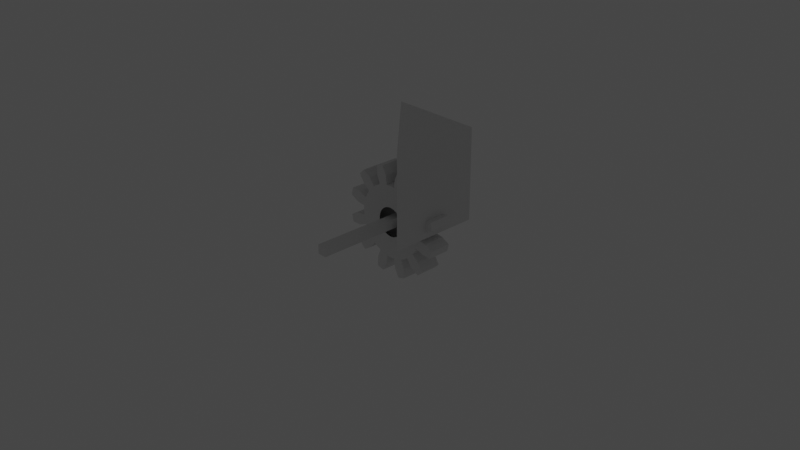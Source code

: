 # Source: BaseModel.blend  (saved by Blender 2.83.20; exported with 4.5.12 LTS)
import bpy
from mathutils import Matrix  # noqa: F401  (used for matrix-valued properties, if any)

bpy.ops.wm.read_factory_settings(use_empty=True)
scene = bpy.context.scene
scene.name = 'Scene'

# ---- collections
col_collection = bpy.data.collections.new('Collection'); scene.collection.children.link(col_collection)
col_other = bpy.data.collections.new('Other'); scene.collection.children.link(col_other)

# ---- materials (node trees are filled in below, after node groups)
mat_material = bpy.data.materials.new('Material')
mat_material.alpha_threshold = 0.0
mat_material.use_transparent_shadow = False
mat_material.line_color = (0.0, 0.0, 0.0, 1.0)

# ---- material node trees
mat_material.use_nodes = True; mat_material.node_tree.nodes.clear()
_N = mat_material.node_tree.nodes; _L = mat_material.node_tree.links
n0 = _N.new('ShaderNodeOutputMaterial'); n0.name = 'Material Output'; n0.location = (300, 300)
n1 = _N.new('ShaderNodeBsdfPrincipled'); n1.name = 'Principled BSDF'; n1.location = (10, 300)
n1.distribution = 'GGX'
n1.subsurface_method = 'BURLEY'
n1.inputs[2].default_value = 0.4
n1.inputs[3].default_value = 1.45
n1.inputs[27].default_value = (0.0, 0.0, 0.0, 1.0)
n1.inputs[28].default_value = 1.0
_L.new(n1.outputs[0], n0.inputs[0])
n0.is_active_output = True

# ---- world
world_world = bpy.data.worlds.new('World'); scene.world = world_world
world_world.use_nodes = True; world_world.node_tree.nodes.clear()
_N = world_world.node_tree.nodes; _L = world_world.node_tree.links
n0 = _N.new('ShaderNodeOutputWorld'); n0.name = 'World Output'; n0.location = (300, 300)
n1 = _N.new('ShaderNodeBackground'); n1.name = 'Background'; n1.location = (10, 300)
n1.inputs[0].default_value = (0.05088, 0.05088, 0.05088, 1.0)
_L.new(n1.outputs[0], n0.inputs[0])
n0.is_active_output = True
world_world.color = (0.05088, 0.05088, 0.05088)
world_world.use_sun_shadow = False
world_world.sun_shadow_jitter_overblur = 0.0

# ---- cameras
cam_camera = bpy.data.cameras.new('Camera')
cam_camera.clip_end = 100.0
cam_camera.ortho_scale = 7.314

# ---- lights
light_light = bpy.data.lights.new('Light', 'POINT')
light_light.transmission_factor = 0.0
light_light.energy = 1000.0
light_light.shadow_soft_size = 0.1
light_light.shadow_maximum_resolution = 0.006
light_light.use_absolute_resolution = True

# ---- meshes
me_cube = bpy.data.meshes.new('Cube')
me_cube.from_pydata([(0.5, 1.0, -0.5), (0.5, 0.0, -0.5), (0.5, 1.0, 0.5), (0.5, 2.98e-08, 0.5), (-0.5, 1.0, -0.5), (-0.5, 0.0, -0.5)], [], [(2, 4, 5, 3), (0, 4, 2), (1, 0, 2, 3), (5, 4, 0, 1), (5, 1, 3)])
_uv = me_cube.uv_layers.new(name='UVMap')
_uv.uv.foreach_set('vector', [0.625, 0.75, 0.625, 0.25, 0.375, 0.25, 0.375, 0.75, 0.625, 0.5, 0.875, 0.5, 0.625, 0.75, 0.375, 0.5, 0.625, 0.5, 0.625, 0.75, 0.375, 0.75, 0.375, 0.25, 0.625, 0.25, 0.625, 0.5, 0.375, 0.5, 0.125, 0.5, 0.375, 0.5, 0.375, 0.75])
me_cube.materials.append(mat_material)
me_cube.use_remesh_preserve_volume = False
me_cube.use_remesh_preserve_attributes = False
me_cube.use_mirror_vertex_groups = False
me_cube.update()
me_x = bpy.data.meshes.new('立方体')
me_x.from_pydata([(-0.05062, -0.05062, 1.017), (-0.05062, 0.05062, 1.017), (-0.05062, -0.05062, -0.001465), (-0.05062, 0.05062, -0.001465), (0.05062, -0.05062, 1.017), (0.05062, 0.05062, 1.017), (0.05062, -0.05062, -0.001465), (0.05062, 0.05062, -0.001465)], [], [(0, 1, 3, 2), (2, 3, 7, 6), (6, 7, 5, 4), (4, 5, 1, 0), (2, 6, 4, 0), (7, 3, 1, 5)])
_uv = me_x.uv_layers.new(name='UV 贴图')
_uv.uv.foreach_set('vector', [0.375, 0.0, 0.625, 0.0, 0.625, 0.25, 0.375, 0.25, 0.375, 0.25, 0.625, 0.25, 0.625, 0.5, 0.375, 0.5, 0.375, 0.5, 0.625, 0.5, 0.625, 0.75, 0.375, 0.75, 0.375, 0.75, 0.625, 0.75, 0.625, 1.0, 0.375, 1.0, 0.125, 0.5, 0.375, 0.5, 0.375, 0.75, 0.125, 0.75, 0.625, 0.5, 0.875, 0.5, 0.875, 0.75, 0.625, 0.75])
me_x.use_remesh_fix_poles = True
me_x.use_remesh_preserve_attributes = False
me_x.use_mirror_vertex_groups = False
me_x.update()
me_gear = bpy.data.meshes.new('Gear')
me_gear.from_pydata([(0.16, 0.0, -0.12), (0.1586, 0.02088, -0.12), (0.1545, 0.04141, -0.12), (0.1478, 0.06123, -0.12), (0.4, 0.0, -0.12), (0.3966, 0.05221, -0.12), (0.3864, 0.1035, -0.12), (0.3696, 0.1531, -0.12), (0.4957, 0.06526, -0.12), (0.483, 0.1294, -0.12), (0.4619, 0.1913, -0.12), (0.589, 0.1142, -0.12), (0.5796, 0.1553, -0.12), (0.5672, 0.1956, -0.12), (0.16, 0.0, 0.12), (0.1586, 0.02088, 0.12), (0.1545, 0.04141, 0.12), (0.1478, 0.06123, 0.12), (0.4, 0.0, 0.12), (0.3966, 0.05221, 0.12), (0.3864, 0.1035, 0.12), (0.3696, 0.1531, 0.12), (0.4957, 0.06526, 0.12), (0.483, 0.1294, 0.12), (0.4619, 0.1913, 0.12), (0.589, 0.1142, 0.12), (0.5796, 0.1553, 0.12), (0.5672, 0.1956, 0.12), (0.1386, 0.08, -0.12), (0.1269, 0.0974, -0.12), (0.1131, 0.1131, -0.12), (0.0974, 0.1269, -0.12), (0.3464, 0.2, -0.12), (0.3173, 0.2435, -0.12), (0.2828, 0.2828, -0.12), (0.2435, 0.3173, -0.12), (0.3967, 0.3044, -0.12), (0.3536, 0.3536, -0.12), (0.3044, 0.3967, -0.12), (0.453, 0.3934, -0.12), (0.4243, 0.4243, -0.12), (0.3934, 0.453, -0.12), (0.1386, 0.08, 0.12), (0.1269, 0.0974, 0.12), (0.1131, 0.1131, 0.12), (0.0974, 0.1269, 0.12), (0.3464, 0.2, 0.12), (0.3173, 0.2435, 0.12), (0.2828, 0.2828, 0.12), (0.2435, 0.3173, 0.12), (0.3967, 0.3044, 0.12), (0.3536, 0.3536, 0.12), (0.3044, 0.3967, 0.12), (0.453, 0.3934, 0.12), (0.4243, 0.4243, 0.12), (0.3934, 0.453, 0.12), (0.08, 0.1386, -0.12), (0.06123, 0.1478, -0.12), (0.04141, 0.1545, -0.12), (0.02088, 0.1586, -0.12), (0.2, 0.3464, -0.12), (0.1531, 0.3696, -0.12), (0.1035, 0.3864, -0.12), (0.05221, 0.3966, -0.12), (0.1913, 0.4619, -0.12), (0.1294, 0.483, -0.12), (0.06526, 0.4957, -0.12), (0.1956, 0.5672, -0.12), (0.1553, 0.5796, -0.12), (0.1142, 0.589, -0.12), (0.08, 0.1386, 0.12), (0.06123, 0.1478, 0.12), (0.04141, 0.1545, 0.12), (0.02088, 0.1586, 0.12), (0.2, 0.3464, 0.12), (0.1531, 0.3696, 0.12), (0.1035, 0.3864, 0.12), (0.05221, 0.3966, 0.12), (0.1913, 0.4619, 0.12), (0.1294, 0.483, 0.12), (0.06526, 0.4957, 0.12), (0.1956, 0.5672, 0.12), (0.1553, 0.5796, 0.12), (0.1142, 0.589, 0.12), (9.797e-18, 0.16, -0.12), (-0.02088, 0.1586, -0.12), (-0.04141, 0.1545, -0.12), (-0.06123, 0.1478, -0.12), (2.449e-17, 0.4, -0.12), (-0.05221, 0.3966, -0.12), (-0.1035, 0.3864, -0.12), (-0.1531, 0.3696, -0.12), (-0.06526, 0.4957, -0.12), (-0.1294, 0.483, -0.12), (-0.1913, 0.4619, -0.12), (-0.1142, 0.589, -0.12), (-0.1553, 0.5796, -0.12), (-0.1956, 0.5672, -0.12), (9.797e-18, 0.16, 0.12), (-0.02088, 0.1586, 0.12), (-0.04141, 0.1545, 0.12), (-0.06123, 0.1478, 0.12), (2.449e-17, 0.4, 0.12), (-0.05221, 0.3966, 0.12), (-0.1035, 0.3864, 0.12), (-0.1531, 0.3696, 0.12), (-0.06526, 0.4957, 0.12), (-0.1294, 0.483, 0.12), (-0.1913, 0.4619, 0.12), (-0.1142, 0.589, 0.12), (-0.1553, 0.5796, 0.12), (-0.1956, 0.5672, 0.12), (-0.08, 0.1386, -0.12), (-0.0974, 0.1269, -0.12), (-0.1131, 0.1131, -0.12), (-0.1269, 0.0974, -0.12), (-0.2, 0.3464, -0.12), (-0.2435, 0.3173, -0.12), (-0.2828, 0.2828, -0.12), (-0.3173, 0.2435, -0.12), (-0.3044, 0.3967, -0.12), (-0.3536, 0.3536, -0.12), (-0.3967, 0.3044, -0.12), (-0.3934, 0.453, -0.12), (-0.4243, 0.4243, -0.12), (-0.453, 0.3934, -0.12), (-0.08, 0.1386, 0.12), (-0.0974, 0.1269, 0.12), (-0.1131, 0.1131, 0.12), (-0.1269, 0.0974, 0.12), (-0.2, 0.3464, 0.12), (-0.2435, 0.3173, 0.12), (-0.2828, 0.2828, 0.12), (-0.3173, 0.2435, 0.12), (-0.3044, 0.3967, 0.12), (-0.3536, 0.3536, 0.12), (-0.3967, 0.3044, 0.12), (-0.3934, 0.453, 0.12), (-0.4243, 0.4243, 0.12), (-0.453, 0.3934, 0.12), (-0.1386, 0.08, -0.12), (-0.1478, 0.06123, -0.12), (-0.1545, 0.04141, -0.12), (-0.1586, 0.02088, -0.12), (-0.3464, 0.2, -0.12), (-0.3696, 0.1531, -0.12), (-0.3864, 0.1035, -0.12), (-0.3966, 0.05221, -0.12), (-0.4619, 0.1913, -0.12), (-0.483, 0.1294, -0.12), (-0.4957, 0.06526, -0.12), (-0.5672, 0.1956, -0.12), (-0.5796, 0.1553, -0.12), (-0.589, 0.1142, -0.12), (-0.1386, 0.08, 0.12), (-0.1478, 0.06123, 0.12), (-0.1545, 0.04141, 0.12), (-0.1586, 0.02088, 0.12), (-0.3464, 0.2, 0.12), (-0.3696, 0.1531, 0.12), (-0.3864, 0.1035, 0.12), (-0.3966, 0.05221, 0.12), (-0.4619, 0.1913, 0.12), (-0.483, 0.1294, 0.12), (-0.4957, 0.06526, 0.12), (-0.5672, 0.1956, 0.12), (-0.5796, 0.1553, 0.12), (-0.589, 0.1142, 0.12), (-0.16, 1.959e-17, -0.12), (-0.1586, -0.02088, -0.12), (-0.1545, -0.04141, -0.12), (-0.1478, -0.06123, -0.12), (-0.4, 4.899e-17, -0.12), (-0.3966, -0.05221, -0.12), (-0.3864, -0.1035, -0.12), (-0.3696, -0.1531, -0.12), (-0.4957, -0.06526, -0.12), (-0.483, -0.1294, -0.12), (-0.4619, -0.1913, -0.12), (-0.589, -0.1142, -0.12), (-0.5796, -0.1553, -0.12), (-0.5672, -0.1956, -0.12), (-0.16, 1.959e-17, 0.12), (-0.1586, -0.02088, 0.12), (-0.1545, -0.04141, 0.12), (-0.1478, -0.06123, 0.12), (-0.4, 4.899e-17, 0.12), (-0.3966, -0.05221, 0.12), (-0.3864, -0.1035, 0.12), (-0.3696, -0.1531, 0.12), (-0.4957, -0.06526, 0.12), (-0.483, -0.1294, 0.12), (-0.4619, -0.1913, 0.12), (-0.589, -0.1142, 0.12), (-0.5796, -0.1553, 0.12), (-0.5672, -0.1956, 0.12), (-0.1386, -0.08, -0.12), (-0.1269, -0.0974, -0.12), (-0.1131, -0.1131, -0.12), (-0.0974, -0.1269, -0.12), (-0.3464, -0.2, -0.12), (-0.3173, -0.2435, -0.12), (-0.2828, -0.2828, -0.12), (-0.2435, -0.3173, -0.12), (-0.3967, -0.3044, -0.12), (-0.3536, -0.3536, -0.12), (-0.3044, -0.3967, -0.12), (-0.453, -0.3934, -0.12), (-0.4243, -0.4243, -0.12), (-0.3934, -0.453, -0.12), (-0.1386, -0.08, 0.12), (-0.1269, -0.0974, 0.12), (-0.1131, -0.1131, 0.12), (-0.0974, -0.1269, 0.12), (-0.3464, -0.2, 0.12), (-0.3173, -0.2435, 0.12), (-0.2828, -0.2828, 0.12), (-0.2435, -0.3173, 0.12), (-0.3967, -0.3044, 0.12), (-0.3536, -0.3536, 0.12), (-0.3044, -0.3967, 0.12), (-0.453, -0.3934, 0.12), (-0.4243, -0.4243, 0.12), (-0.3934, -0.453, 0.12), (-0.08, -0.1386, -0.12), (-0.06123, -0.1478, -0.12), (-0.04141, -0.1545, -0.12), (-0.02088, -0.1586, -0.12), (-0.2, -0.3464, -0.12), (-0.1531, -0.3696, -0.12), (-0.1035, -0.3864, -0.12), (-0.05221, -0.3966, -0.12), (-0.1913, -0.4619, -0.12), (-0.1294, -0.483, -0.12), (-0.06526, -0.4957, -0.12), (-0.1956, -0.5672, -0.12), (-0.1553, -0.5796, -0.12), (-0.1142, -0.589, -0.12), (-0.08, -0.1386, 0.12), (-0.06123, -0.1478, 0.12), (-0.04141, -0.1545, 0.12), (-0.02088, -0.1586, 0.12), (-0.2, -0.3464, 0.12), (-0.1531, -0.3696, 0.12), (-0.1035, -0.3864, 0.12), (-0.05221, -0.3966, 0.12), (-0.1913, -0.4619, 0.12), (-0.1294, -0.483, 0.12), (-0.06526, -0.4957, 0.12), (-0.1956, -0.5672, 0.12), (-0.1553, -0.5796, 0.12), (-0.1142, -0.589, 0.12), (-2.939e-17, -0.16, -0.12), (0.02088, -0.1586, -0.12), (0.04141, -0.1545, -0.12), (0.06123, -0.1478, -0.12), (-7.348e-17, -0.4, -0.12), (0.05221, -0.3966, -0.12), (0.1035, -0.3864, -0.12), (0.1531, -0.3696, -0.12), (0.06526, -0.4957, -0.12), (0.1294, -0.483, -0.12), (0.1913, -0.4619, -0.12), (0.1142, -0.589, -0.12), (0.1553, -0.5796, -0.12), (0.1956, -0.5672, -0.12), (-2.939e-17, -0.16, 0.12), (0.02088, -0.1586, 0.12), (0.04141, -0.1545, 0.12), (0.06123, -0.1478, 0.12), (-7.348e-17, -0.4, 0.12), (0.05221, -0.3966, 0.12), (0.1035, -0.3864, 0.12), (0.1531, -0.3696, 0.12), (0.06526, -0.4957, 0.12), (0.1294, -0.483, 0.12), (0.1913, -0.4619, 0.12), (0.1142, -0.589, 0.12), (0.1553, -0.5796, 0.12), (0.1956, -0.5672, 0.12), (0.08, -0.1386, -0.12), (0.0974, -0.1269, -0.12), (0.1131, -0.1131, -0.12), (0.1269, -0.0974, -0.12), (0.2, -0.3464, -0.12), (0.2435, -0.3173, -0.12), (0.2828, -0.2828, -0.12), (0.3173, -0.2435, -0.12), (0.3044, -0.3967, -0.12), (0.3536, -0.3536, -0.12), (0.3967, -0.3044, -0.12), (0.3934, -0.453, -0.12), (0.4243, -0.4243, -0.12), (0.453, -0.3934, -0.12), (0.08, -0.1386, 0.12), (0.0974, -0.1269, 0.12), (0.1131, -0.1131, 0.12), (0.1269, -0.0974, 0.12), (0.2, -0.3464, 0.12), (0.2435, -0.3173, 0.12), (0.2828, -0.2828, 0.12), (0.3173, -0.2435, 0.12), (0.3044, -0.3967, 0.12), (0.3536, -0.3536, 0.12), (0.3967, -0.3044, 0.12), (0.3934, -0.453, 0.12), (0.4243, -0.4243, 0.12), (0.453, -0.3934, 0.12), (0.1386, -0.08, -0.12), (0.1478, -0.06123, -0.12), (0.1545, -0.04141, -0.12), (0.1586, -0.02088, -0.12), (0.3464, -0.2, -0.12), (0.3696, -0.1531, -0.12), (0.3864, -0.1035, -0.12), (0.3966, -0.05221, -0.12), (0.4619, -0.1913, -0.12), (0.483, -0.1294, -0.12), (0.4957, -0.06526, -0.12), (0.5672, -0.1956, -0.12), (0.5796, -0.1553, -0.12), (0.589, -0.1142, -0.12), (0.1386, -0.08, 0.12), (0.1478, -0.06123, 0.12), (0.1545, -0.04141, 0.12), (0.1586, -0.02088, 0.12), (0.3464, -0.2, 0.12), (0.3696, -0.1531, 0.12), (0.3864, -0.1035, 0.12), (0.3966, -0.05221, 0.12), (0.4619, -0.1913, 0.12), (0.483, -0.1294, 0.12), (0.4957, -0.06526, 0.12), (0.5672, -0.1956, 0.12), (0.5796, -0.1553, 0.12), (0.589, -0.1142, 0.12)], [], [(4, 0, 1, 5), (5, 1, 2, 6), (6, 2, 3, 7), (8, 5, 6, 9), (9, 6, 7, 10), (11, 8, 9, 12), (12, 9, 10, 13), (14, 18, 19, 15), (15, 19, 20, 16), (16, 20, 21, 17), (19, 22, 23, 20), (20, 23, 24, 21), (22, 25, 26, 23), (23, 26, 27, 24), (18, 4, 5, 19), (19, 5, 8, 22), (22, 8, 11, 25), (25, 11, 12, 26), (26, 12, 13, 27), (27, 13, 10, 24), (24, 10, 7, 21), (32, 28, 29, 33), (33, 29, 30, 34), (34, 30, 31, 35), (36, 33, 34, 37), (37, 34, 35, 38), (39, 36, 37, 40), (40, 37, 38, 41), (42, 46, 47, 43), (43, 47, 48, 44), (44, 48, 49, 45), (47, 50, 51, 48), (48, 51, 52, 49), (50, 53, 54, 51), (51, 54, 55, 52), (46, 32, 33, 47), (47, 33, 36, 50), (50, 36, 39, 53), (53, 39, 40, 54), (54, 40, 41, 55), (55, 41, 38, 52), (52, 38, 35, 49), (3, 28, 32, 7), (7, 32, 46, 21), (21, 46, 42, 17), (60, 56, 57, 61), (61, 57, 58, 62), (62, 58, 59, 63), (64, 61, 62, 65), (65, 62, 63, 66), (67, 64, 65, 68), (68, 65, 66, 69), (70, 74, 75, 71), (71, 75, 76, 72), (72, 76, 77, 73), (75, 78, 79, 76), (76, 79, 80, 77), (78, 81, 82, 79), (79, 82, 83, 80), (74, 60, 61, 75), (75, 61, 64, 78), (78, 64, 67, 81), (81, 67, 68, 82), (82, 68, 69, 83), (83, 69, 66, 80), (80, 66, 63, 77), (31, 56, 60, 35), (35, 60, 74, 49), (49, 74, 70, 45), (88, 84, 85, 89), (89, 85, 86, 90), (90, 86, 87, 91), (92, 89, 90, 93), (93, 90, 91, 94), (95, 92, 93, 96), (96, 93, 94, 97), (98, 102, 103, 99), (99, 103, 104, 100), (100, 104, 105, 101), (103, 106, 107, 104), (104, 107, 108, 105), (106, 109, 110, 107), (107, 110, 111, 108), (102, 88, 89, 103), (103, 89, 92, 106), (106, 92, 95, 109), (109, 95, 96, 110), (110, 96, 97, 111), (111, 97, 94, 108), (108, 94, 91, 105), (59, 84, 88, 63), (63, 88, 102, 77), (77, 102, 98, 73), (116, 112, 113, 117), (117, 113, 114, 118), (118, 114, 115, 119), (120, 117, 118, 121), (121, 118, 119, 122), (123, 120, 121, 124), (124, 121, 122, 125), (126, 130, 131, 127), (127, 131, 132, 128), (128, 132, 133, 129), (131, 134, 135, 132), (132, 135, 136, 133), (134, 137, 138, 135), (135, 138, 139, 136), (130, 116, 117, 131), (131, 117, 120, 134), (134, 120, 123, 137), (137, 123, 124, 138), (138, 124, 125, 139), (139, 125, 122, 136), (136, 122, 119, 133), (87, 112, 116, 91), (91, 116, 130, 105), (105, 130, 126, 101), (144, 140, 141, 145), (145, 141, 142, 146), (146, 142, 143, 147), (148, 145, 146, 149), (149, 146, 147, 150), (151, 148, 149, 152), (152, 149, 150, 153), (154, 158, 159, 155), (155, 159, 160, 156), (156, 160, 161, 157), (159, 162, 163, 160), (160, 163, 164, 161), (162, 165, 166, 163), (163, 166, 167, 164), (158, 144, 145, 159), (159, 145, 148, 162), (162, 148, 151, 165), (165, 151, 152, 166), (166, 152, 153, 167), (167, 153, 150, 164), (164, 150, 147, 161), (115, 140, 144, 119), (119, 144, 158, 133), (133, 158, 154, 129), (172, 168, 169, 173), (173, 169, 170, 174), (174, 170, 171, 175), (176, 173, 174, 177), (177, 174, 175, 178), (179, 176, 177, 180), (180, 177, 178, 181), (182, 186, 187, 183), (183, 187, 188, 184), (184, 188, 189, 185), (187, 190, 191, 188), (188, 191, 192, 189), (190, 193, 194, 191), (191, 194, 195, 192), (186, 172, 173, 187), (187, 173, 176, 190), (190, 176, 179, 193), (193, 179, 180, 194), (194, 180, 181, 195), (195, 181, 178, 192), (192, 178, 175, 189), (143, 168, 172, 147), (147, 172, 186, 161), (161, 186, 182, 157), (200, 196, 197, 201), (201, 197, 198, 202), (202, 198, 199, 203), (204, 201, 202, 205), (205, 202, 203, 206), (207, 204, 205, 208), (208, 205, 206, 209), (210, 214, 215, 211), (211, 215, 216, 212), (212, 216, 217, 213), (215, 218, 219, 216), (216, 219, 220, 217), (218, 221, 222, 219), (219, 222, 223, 220), (214, 200, 201, 215), (215, 201, 204, 218), (218, 204, 207, 221), (221, 207, 208, 222), (222, 208, 209, 223), (223, 209, 206, 220), (220, 206, 203, 217), (171, 196, 200, 175), (175, 200, 214, 189), (189, 214, 210, 185), (228, 224, 225, 229), (229, 225, 226, 230), (230, 226, 227, 231), (232, 229, 230, 233), (233, 230, 231, 234), (235, 232, 233, 236), (236, 233, 234, 237), (238, 242, 243, 239), (239, 243, 244, 240), (240, 244, 245, 241), (243, 246, 247, 244), (244, 247, 248, 245), (246, 249, 250, 247), (247, 250, 251, 248), (242, 228, 229, 243), (243, 229, 232, 246), (246, 232, 235, 249), (249, 235, 236, 250), (250, 236, 237, 251), (251, 237, 234, 248), (248, 234, 231, 245), (199, 224, 228, 203), (203, 228, 242, 217), (217, 242, 238, 213), (256, 252, 253, 257), (257, 253, 254, 258), (258, 254, 255, 259), (260, 257, 258, 261), (261, 258, 259, 262), (263, 260, 261, 264), (264, 261, 262, 265), (266, 270, 271, 267), (267, 271, 272, 268), (268, 272, 273, 269), (271, 274, 275, 272), (272, 275, 276, 273), (274, 277, 278, 275), (275, 278, 279, 276), (270, 256, 257, 271), (271, 257, 260, 274), (274, 260, 263, 277), (277, 263, 264, 278), (278, 264, 265, 279), (279, 265, 262, 276), (276, 262, 259, 273), (227, 252, 256, 231), (231, 256, 270, 245), (245, 270, 266, 241), (284, 280, 281, 285), (285, 281, 282, 286), (286, 282, 283, 287), (288, 285, 286, 289), (289, 286, 287, 290), (291, 288, 289, 292), (292, 289, 290, 293), (294, 298, 299, 295), (295, 299, 300, 296), (296, 300, 301, 297), (299, 302, 303, 300), (300, 303, 304, 301), (302, 305, 306, 303), (303, 306, 307, 304), (298, 284, 285, 299), (299, 285, 288, 302), (302, 288, 291, 305), (305, 291, 292, 306), (306, 292, 293, 307), (307, 293, 290, 304), (304, 290, 287, 301), (255, 280, 284, 259), (259, 284, 298, 273), (273, 298, 294, 269), (312, 308, 309, 313), (313, 309, 310, 314), (314, 310, 311, 315), (316, 313, 314, 317), (317, 314, 315, 318), (319, 316, 317, 320), (320, 317, 318, 321), (322, 326, 327, 323), (323, 327, 328, 324), (324, 328, 329, 325), (327, 330, 331, 328), (328, 331, 332, 329), (330, 333, 334, 331), (331, 334, 335, 332), (326, 312, 313, 327), (327, 313, 316, 330), (330, 316, 319, 333), (333, 319, 320, 334), (334, 320, 321, 335), (335, 321, 318, 332), (332, 318, 315, 329), (283, 308, 312, 287), (287, 312, 326, 301), (301, 326, 322, 297), (311, 0, 4, 315), (315, 4, 18, 329), (329, 18, 14, 325)])
me_gear.use_remesh_fix_poles = True
me_gear.use_remesh_preserve_attributes = False
me_gear.use_mirror_vertex_groups = False
me_gear.update()

# ---- objects
ob_triglecube = bpy.data.objects.new('TrigleCube', me_cube)
ob_rasercube = bpy.data.objects.new('RaserCube', me_x)
ob_gear = bpy.data.objects.new('Gear', me_gear)
ob_camera = bpy.data.objects.new('Camera', cam_camera)
ob_light = bpy.data.objects.new('Light', light_light)

# ---- transforms, parenting, visibility, modifiers, constraints
ob_triglecube.location = (0.0, 0.0, 0.0)
ob_triglecube.rotation_euler = (1.571, -0.0, 0.0)
ob_triglecube.lock_rotations_4d = False
ob_triglecube.empty_display_type = 'ARROWS'
ob_triglecube.lineart.crease_threshold = 0.0
ob_rasercube.location = (0.0, 0.0, 0.0)
ob_rasercube.rotation_euler = (1.571, -0.0, 0.0)
ob_rasercube.lineart.crease_threshold = 0.0
ob_gear.location = (0.0, 0.0, 0.0)
ob_gear.rotation_euler = (1.571, -0.0, 0.0)
ob_gear.lineart.crease_threshold = 0.0
_vg = ob_gear.vertex_groups.new(name='Tips')
_vg = ob_gear.vertex_groups.new(name='Valleys')
ob_camera.location = (7.359, -6.926, 4.958)
ob_camera.rotation_euler = (1.109, 0.0, 0.8149)
ob_camera.lock_rotations_4d = False
ob_camera.empty_display_type = 'ARROWS'
ob_camera.color = (0.0, 0.0, 0.0, 0.0)
ob_camera.display_type = 'WIRE'
ob_camera.lineart.crease_threshold = 0.0
ob_light.location = (4.076, 1.005, 5.904)
ob_light.rotation_euler = (0.6503, 0.05522, 1.866)
ob_light.lock_rotations_4d = False
ob_light.empty_display_type = 'ARROWS'
ob_light.color = (0.0, 0.0, 0.0, 0.0)
ob_light.lineart.crease_threshold = 0.0

# ---- collection membership
col_collection.objects.link(ob_triglecube)
col_collection.objects.link(ob_rasercube)
col_collection.objects.link(ob_gear)
col_other.objects.link(ob_camera)
col_other.objects.link(ob_light)
def _layer_coll(name, lc=None):
    lc = lc or bpy.context.view_layer.layer_collection
    for c in lc.children:
        if c.name == name: return c
        r = _layer_coll(name, c)
        if r: return r
_layer_coll('Other').exclude = True

# ---- scene / render settings (as saved in the file)
scene.camera = ob_camera
scene.frame_start = 1; scene.frame_end = 250; scene.frame_set(1)
scene.render.engine = 'BLENDER_EEVEE_NEXT'
scene.cycles.use_denoising = False
scene.cycles.samples = 128
scene.cycles.sampling_pattern = 'TABULATED_SOBOL'
scene.cycles.use_adaptive_sampling = False
scene.cycles.use_light_tree = False
scene.view_settings.view_transform = 'Filmic'
bpy.context.view_layer.update()
